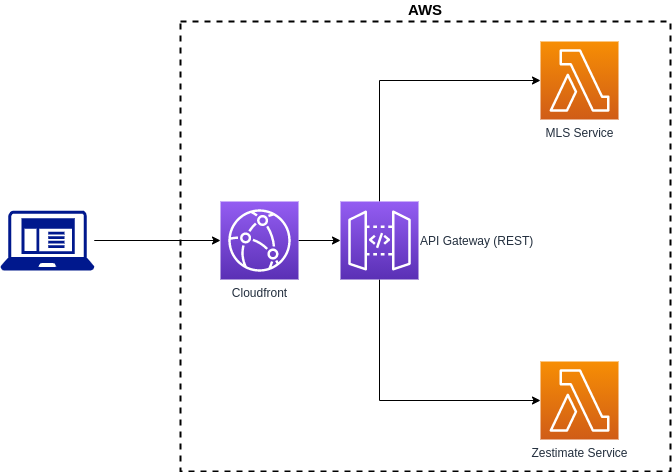

The diagram above was exported from draw.io. Its source (the exported page's mxGraphModel, read from the mxfile embedded in the PNG):
<mxGraphModel dx="1422" dy="833" grid="1" gridSize="10" guides="1" tooltips="1" connect="1" arrows="1" fold="1" page="1" pageScale="1" pageWidth="850" pageHeight="1100" math="0" shadow="0">
  <root>
    <mxCell id="0" />
    <mxCell id="1" parent="0" />
    <mxCell id="2" value="AWS" style="rounded=0;whiteSpace=wrap;html=1;fillColor=none;dashed=1;strokeWidth=2;labelPosition=center;verticalLabelPosition=top;align=center;verticalAlign=bottom;fontSize=15;fontStyle=1" vertex="1" parent="1">
      <mxGeometry x="240" y="60" width="490" height="450" as="geometry" />
    </mxCell>
    <mxCell id="3" value="MLS Service" style="outlineConnect=0;fontColor=#232F3E;gradientColor=#F78E04;gradientDirection=north;fillColor=#D05C17;strokeColor=#ffffff;dashed=0;verticalLabelPosition=bottom;verticalAlign=top;align=center;html=1;fontSize=12;fontStyle=0;aspect=fixed;shape=mxgraph.aws4.resourceIcon;resIcon=mxgraph.aws4.lambda;" vertex="1" parent="1">
      <mxGeometry x="600" y="80" width="78" height="78" as="geometry" />
    </mxCell>
    <mxCell id="4" value="Zestimate Service" style="outlineConnect=0;fontColor=#232F3E;gradientColor=#F78E04;gradientDirection=north;fillColor=#D05C17;strokeColor=#ffffff;dashed=0;verticalLabelPosition=bottom;verticalAlign=top;align=center;html=1;fontSize=12;fontStyle=0;aspect=fixed;shape=mxgraph.aws4.resourceIcon;resIcon=mxgraph.aws4.lambda;" vertex="1" parent="1">
      <mxGeometry x="600" y="400" width="78" height="78" as="geometry" />
    </mxCell>
    <mxCell id="5" style="edgeStyle=orthogonalEdgeStyle;rounded=0;orthogonalLoop=1;jettySize=auto;html=1;" edge="1" source="7" target="3" parent="1">
      <mxGeometry relative="1" as="geometry">
        <Array as="points">
          <mxPoint x="439" y="119" />
        </Array>
      </mxGeometry>
    </mxCell>
    <mxCell id="6" style="edgeStyle=orthogonalEdgeStyle;rounded=0;orthogonalLoop=1;jettySize=auto;html=1;" edge="1" source="7" target="4" parent="1">
      <mxGeometry relative="1" as="geometry">
        <Array as="points">
          <mxPoint x="439" y="439" />
        </Array>
      </mxGeometry>
    </mxCell>
    <mxCell id="7" value="API Gateway (REST)" style="outlineConnect=0;fontColor=#232F3E;gradientColor=#945DF2;gradientDirection=north;fillColor=#5A30B5;strokeColor=#ffffff;dashed=0;verticalLabelPosition=middle;verticalAlign=middle;align=left;fontSize=12;fontStyle=0;aspect=fixed;shape=mxgraph.aws4.resourceIcon;resIcon=mxgraph.aws4.api_gateway;html=1;labelPosition=right;" vertex="1" parent="1">
      <mxGeometry x="400" y="240" width="78" height="78" as="geometry" />
    </mxCell>
    <mxCell id="8" value="" style="edgeStyle=orthogonalEdgeStyle;rounded=0;orthogonalLoop=1;jettySize=auto;html=1;fontSize=15;" edge="1" source="9" target="7" parent="1">
      <mxGeometry relative="1" as="geometry" />
    </mxCell>
    <mxCell id="9" value="Cloudfront" style="outlineConnect=0;fontColor=#232F3E;gradientColor=#945DF2;gradientDirection=north;fillColor=#5A30B5;strokeColor=#ffffff;dashed=0;verticalLabelPosition=bottom;verticalAlign=top;align=center;html=1;fontSize=12;fontStyle=0;aspect=fixed;shape=mxgraph.aws4.resourceIcon;resIcon=mxgraph.aws4.cloudfront;" vertex="1" parent="1">
      <mxGeometry x="280" y="240" width="78" height="78" as="geometry" />
    </mxCell>
    <mxCell id="10" value="" style="edgeStyle=orthogonalEdgeStyle;rounded=0;orthogonalLoop=1;jettySize=auto;html=1;fontSize=15;" edge="1" source="11" target="9" parent="1">
      <mxGeometry relative="1" as="geometry" />
    </mxCell>
    <mxCell id="11" value="" style="aspect=fixed;pointerEvents=1;shadow=0;dashed=0;html=1;strokeColor=none;labelPosition=center;verticalLabelPosition=bottom;verticalAlign=top;align=center;fillColor=#00188D;shape=mxgraph.mscae.enterprise.client_application;fontSize=15;" vertex="1" parent="1">
      <mxGeometry x="60" y="249" width="93.75" height="60" as="geometry" />
    </mxCell>
  </root>
</mxGraphModel>